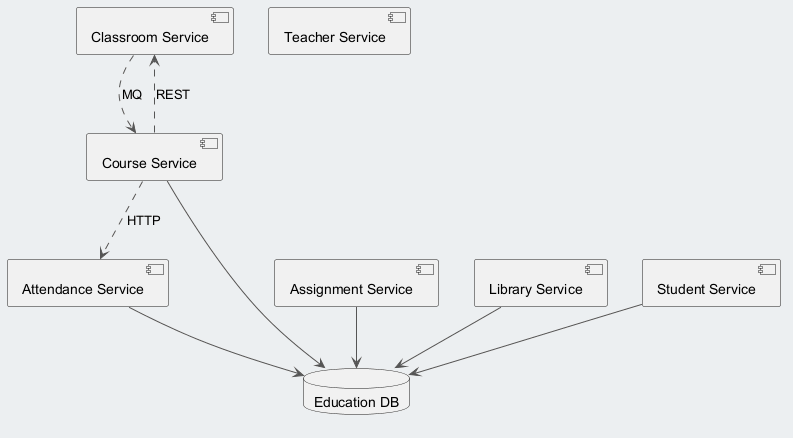

The diagram above was rendered by PlantUML. Its source (embedded in the PNG):
@startuml
skinparam backgroundColor #ECEFF1
skinparam classBackgroundColor #FFFFFF
skinparam classBorderColor #455A64
skinparam ArrowColor #555555
component "Classroom Service" as C_ClassroomService
component "Teacher Service" as C_TeacherService
component "Course Service" as C_CourseService
component "Attendance Service" as C_AttendanceService
component "Assignment Service" as C_AssignmentService
component "Library Service" as C_LibraryService
component "Student Service" as C_StudentService
database "Education DB" as DB_education
C_CourseService --> DB_education
C_AttendanceService --> DB_education
C_AssignmentService --> DB_education
C_LibraryService --> DB_education
C_StudentService --> DB_education
C_ClassroomService ..> C_CourseService : MQ
C_CourseService ..> C_ClassroomService : REST
C_CourseService ..> C_AttendanceService : HTTP
@enduml